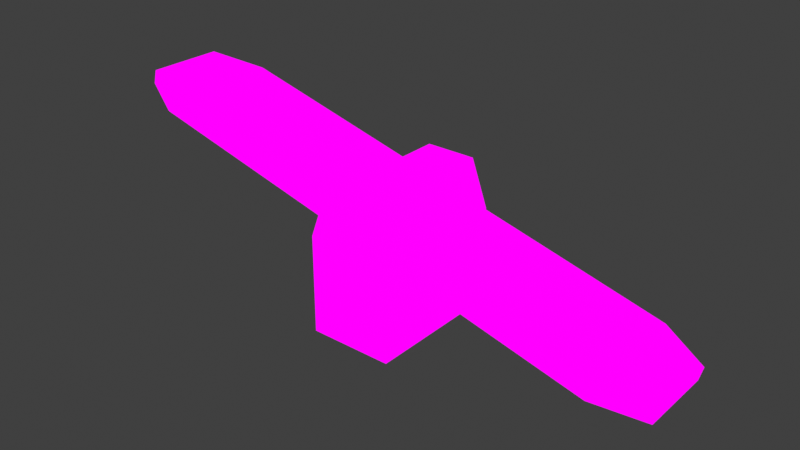 # Source: seeSaw.blend  (saved by Blender 3.2.14; exported with 4.5.12 LTS)
import bpy
from mathutils import Matrix  # noqa: F401  (used for matrix-valued properties, if any)

bpy.ops.wm.read_factory_settings(use_empty=True)
scene = bpy.context.scene
scene.name = 'Scene'

# ---- collections
col_collection = bpy.data.collections.new('Collection'); scene.collection.children.link(col_collection)

# ---- images (referenced by path relative to the original .blend; pixels are not part of the script)
import os
ASSET_DIR = os.environ.get("B2B_ASSET_DIR", "")  # directory of the original .blend (textures are referenced by path, not embedded)
HERE = os.path.dirname(os.path.abspath(__file__))  # packed textures are extracted next to this script under _unpacked/

def load_image(name, relpath, width, height, colorspace="sRGB"):
    """Load a texture the original file referenced (path relative to the .blend, or extracted next to this script)."""
    p = next((c for c in (os.path.join(HERE, relpath), os.path.join(ASSET_DIR, relpath)) if relpath and os.path.exists(c)), "")
    if p:
        img = bpy.data.images.load(p, check_existing=True)
        img.name = name
    else:  # same state as the original file: an image datablock whose file is absent (Cycles renders it pink)
        img = bpy.data.images.new(name, width, height)
        img.source = "FILE"
        img.filepath = "//" + (relpath or name)
    img.colorspace_settings.name = colorspace
    return img
img_newcontainaers_png_001 = load_image('newContainaers.png.001', 'newContainaers.png', 1024, 1024, 'sRGB')

# ---- materials (node trees are filled in below, after node groups)
mat_newcontainaers = bpy.data.materials.new('newContainaers')
mat_newcontainaers.alpha_threshold = 0.0
mat_newcontainaers.use_transparent_shadow = False
mat_newcontainaers.line_color = (0.0, 0.0, 0.0, 1.0)

# ---- material node trees
mat_newcontainaers.use_nodes = True; mat_newcontainaers.node_tree.nodes.clear()
_N = mat_newcontainaers.node_tree.nodes; _L = mat_newcontainaers.node_tree.links
n0 = _N.new('ShaderNodeOutputMaterial'); n0.name = 'Material Output'; n0.location = (400, 0)
n1 = _N.new('ShaderNodeLightPath'); n1.name = 'Light Path'; n1.location = (0, 250)
n2 = _N.new('ShaderNodeBsdfTransparent'); n2.name = 'Transparent BSDF'; n2.location = (-200, -100)
n3 = _N.new('ShaderNodeEmission'); n3.name = 'Emission'; n3.location = (-200, -200)
n4 = _N.new('ShaderNodeMixShader'); n4.name = 'Mix Shader'; n4.location = (200, 0)
n5 = _N.new('ShaderNodeMixShader'); n5.name = 'Mix Shader.001'; n5.location = (0, -100)
n6 = _N.new('ShaderNodeTexImage'); n6.name = 'Image Texture'; n6.location = (-500, 100)
n6.image = img_newcontainaers_png_001
n6.interpolation = 'Closest'
_L.new(n6.outputs[0], n3.inputs[0])
_L.new(n6.outputs[1], n5.inputs[0])
_L.new(n2.outputs[0], n5.inputs[1])
_L.new(n2.outputs[0], n4.inputs[1])
_L.new(n3.outputs[0], n5.inputs[2])
_L.new(n5.outputs[0], n4.inputs[2])
_L.new(n1.outputs[0], n4.inputs[0])
_L.new(n4.outputs[0], n0.inputs[0])
n0.is_active_output = True

# ---- world
world_world = bpy.data.worlds.new('World'); scene.world = world_world
world_world.use_nodes = True; world_world.node_tree.nodes.clear()
_N = world_world.node_tree.nodes; _L = world_world.node_tree.links
n0 = _N.new('ShaderNodeOutputWorld'); n0.name = 'World Output'; n0.location = (300, 300)
n1 = _N.new('ShaderNodeBackground'); n1.name = 'Background'; n1.location = (10, 300)
n1.inputs[0].default_value = (0.05088, 0.05088, 0.05088, 1.0)
_L.new(n1.outputs[0], n0.inputs[0])
n0.is_active_output = True
world_world.color = (0.05088, 0.05088, 0.05088)
world_world.use_sun_shadow = False
world_world.sun_shadow_jitter_overblur = 0.0

# ---- meshes
me_cube = bpy.data.meshes.new('Cube')
me_cube.from_pydata([(-0.2486, 0.2492, 0.3541), (-0.2486, -0.2508, 0.3541), (-0.2362, -0.2508, 0.4031), (-0.2362, 0.2492, 0.4031), (0.2486, -0.2508, 0.2806), (0.2486, 0.2492, 0.2806), (0.2362, 0.2492, 0.2316), (0.2362, -0.2508, 0.2316), (0.9757, -0.2508, 0.0969), (-0.9633, 0.2492, 0.5869), (-0.9633, -0.2508, 0.5869), (-0.4786, 0.2492, 0.4644), (-0.4786, -0.2508, 0.4644), (0.9757, 0.2492, 0.0969), (0.006197, 0.2492, 0.3419), (0.491, 0.2492, 0.2194), (0.4786, 0.2492, 0.1703), (0.9633, 0.2492, 0.04785), (-0.006197, 0.2492, 0.2928), (0.491, -0.2508, 0.2194), (-0.491, 0.2492, 0.4153), (0.9633, -0.2508, 0.04785), (0.4786, -0.2508, 0.1703), (-0.491, -0.2508, 0.4153), (-0.9757, 0.2492, 0.5378), (0.006197, -0.2508, 0.3419), (-0.006197, -0.2508, 0.2928), (-0.9757, -0.2508, 0.5378), (0.11, -0.2947, 0.4589), (0.11, 0.2931, 0.4589), (-0.1668, -0.2947, 0.2714), (-0.09763, 0.2931, 0.4589), (-0.1668, 0.2931, -0.1309), (0.1792, 0.2931, -0.1309), (0.1792, 0.2931, 0.2714), (-0.1668, 0.2931, 0.2714), (-0.1668, -0.2947, -0.1309), (0.1792, -0.2947, -0.1309), (-0.09763, -0.2947, 0.4589), (0.1792, -0.2947, 0.2714), (1.171, -0.1568, 0.05281), (1.156, -0.1568, -0.006047), (1.156, 0.1552, -0.006047), (1.171, 0.1552, 0.05281), (-1.171, 0.1552, 0.5819), (-1.156, 0.1552, 0.6408), (-1.156, -0.1568, 0.6408), (-1.171, -0.1568, 0.5819), (-0.04184, 0.1755, 0.2297), (-0.02263, 0.1755, 0.3422), (-0.04184, 0.1755, -0.07027), (-0.04184, -0.1771, -0.07027), (-0.04184, -0.1771, 0.2297), (0.03502, -0.1771, 0.3422), (0.05424, -0.1771, 0.2297), (0.05424, 0.1755, 0.2297), (0.03502, 0.1755, 0.3422), (0.05424, -0.1771, -0.07027), (0.05424, 0.1755, -0.07027), (-0.02263, -0.1771, 0.3422)], [], [(18, 0, 3, 14), (23, 1, 2, 12), (12, 2, 3, 11), (23, 20, 0, 1), (16, 6, 5, 15), (26, 7, 4, 25), (25, 4, 5, 14), (26, 18, 6, 7), (22, 21, 8, 19), (17, 16, 15, 13), (21, 17, 42, 41), (27, 10, 46, 47), (6, 18, 14, 5), (0, 20, 11, 3), (20, 24, 9, 11), (7, 22, 19, 4), (1, 26, 25, 2), (27, 23, 12, 10), (10, 12, 11, 9), (2, 25, 14, 3), (4, 19, 15, 5), (19, 8, 13, 15), (22, 16, 17, 21), (7, 6, 16, 22), (1, 0, 18, 26), (27, 24, 20, 23), (36, 37, 39, 30), (33, 34, 55, 58), (33, 32, 35, 34), (38, 31, 49, 59), (34, 29, 56, 55), (38, 28, 29, 31), (34, 35, 31, 29), (30, 39, 28, 38), (35, 32, 50, 48), (44, 47, 46, 45), (41, 42, 43, 40), (13, 8, 40, 43), (24, 27, 47, 44), (8, 21, 41, 40), (9, 24, 44, 45), (17, 13, 43, 42), (10, 9, 45, 46), (54, 55, 56, 53), (57, 58, 55, 54), (50, 51, 52, 48), (48, 52, 59, 49), (30, 38, 59, 52), (32, 36, 51, 50), (37, 33, 58, 57), (36, 30, 52, 51), (29, 28, 53, 56), (39, 37, 57, 54), (31, 35, 48, 49), (28, 39, 54, 53)])
_uv = me_cube.uv_layers.new(name='UVMap')
_uv.uv.foreach_set('vector', [0.3751, 0.4999, 0.4062, 0.4999, 0.4062, 0.4999, 0.3751, 0.4999, 0.4374, 0.4168, 0.4062, 0.4168, 0.4062, 0.4168, 0.4374, 0.4168, 0.4374, 0.4168, 0.4062, 0.4168, 0.4062, 0.4999, 0.4374, 0.4999, 0.4374, 0.4168, 0.4374, 0.4999, 0.4062, 0.4999, 0.4062, 0.4168, 0.3126, 0.4999, 0.3438, 0.4999, 0.3438, 0.4999, 0.3126, 0.4999, 0.3749, 0.4168, 0.3438, 0.4168, 0.3438, 0.4168, 0.3749, 0.4168, 0.3749, 0.4168, 0.3438, 0.4168, 0.3438, 0.4999, 0.3749, 0.4999, 0.3749, 0.4168, 0.3749, 0.4999, 0.3438, 0.4999, 0.3438, 0.4168, 0.3124, 0.4168, 0.2501, 0.4168, 0.2501, 0.4168, 0.3124, 0.4168, 0.2501, 0.4999, 0.3124, 0.4999, 0.3124, 0.4999, 0.2501, 0.4999, 0.4893, 0.474, 0.4893, 0.474, 0.4893, 0.474, 0.4893, 0.474, 0.4999, 0.4168, 0.4999, 0.4168, 0.4999, 0.4168, 0.4999, 0.4168, 0.3438, 0.4999, 0.3749, 0.4999, 0.3749, 0.4999, 0.3438, 0.4999, 0.4062, 0.4999, 0.4374, 0.4999, 0.4374, 0.4999, 0.4062, 0.4999, 0.4376, 0.4999, 0.4999, 0.4999, 0.4999, 0.4999, 0.4376, 0.4999, 0.3438, 0.4168, 0.3126, 0.4168, 0.3126, 0.4168, 0.3438, 0.4168, 0.4062, 0.4168, 0.3751, 0.4168, 0.3751, 0.4168, 0.4062, 0.4168, 0.4999, 0.4168, 0.4376, 0.4168, 0.4376, 0.4168, 0.4999, 0.4168, 0.4999, 0.4168, 0.4376, 0.4168, 0.4376, 0.4999, 0.4999, 0.4999, 0.4062, 0.4168, 0.3751, 0.4168, 0.3751, 0.4999, 0.4062, 0.4999, 0.3438, 0.4168, 0.3126, 0.4168, 0.3126, 0.4999, 0.3438, 0.4999, 0.3124, 0.4168, 0.2501, 0.4168, 0.2501, 0.4999, 0.3124, 0.4999, 0.3124, 0.4168, 0.3124, 0.4999, 0.2501, 0.4999, 0.2501, 0.4168, 0.3438, 0.4168, 0.3438, 0.4999, 0.3126, 0.4999, 0.3126, 0.4168, 0.4062, 0.4168, 0.4062, 0.4999, 0.3751, 0.4999, 0.3751, 0.4168, 0.4999, 0.4168, 0.4999, 0.4999, 0.4376, 0.4999, 0.4376, 0.4168, 0.9376, 0.6665, 0.9999, 0.6665, 0.9999, 0.5835, 0.9376, 0.5835, 0.9376, 0.6665, 0.9376, 0.5835, 0.9376, 0.5835, 0.9376, 0.6665, 0.9376, 0.6665, 0.9999, 0.6665, 0.9999, 0.5835, 0.9376, 0.5835, 0.9999, 0.4583, 0.9999, 0.5417, 0.9999, 0.5417, 0.9999, 0.4583, 0.9376, 0.5835, 0.9376, 0.5835, 0.9376, 0.5835, 0.9376, 0.5835, 0.9999, 0.4583, 0.9376, 0.4583, 0.9376, 0.5417, 0.9999, 0.5417, 0.9376, 0.5835, 0.9999, 0.5835, 0.9999, 0.5835, 0.9376, 0.5835, 0.9376, 0.5835, 0.9999, 0.5835, 0.9999, 0.5835, 0.9376, 0.5835, 0.9999, 0.5835, 0.9999, 0.6665, 0.9999, 0.6665, 0.9999, 0.5835, 0.4999, 0.4999, 0.4999, 0.4168, 0.4999, 0.4168, 0.4999, 0.4999, 0.2501, 0.4168, 0.2501, 0.4999, 0.2501, 0.4999, 0.2501, 0.4168, 0.4893, 0.474, 0.4893, 0.474, 0.4893, 0.474, 0.4893, 0.474, 0.4893, 0.474, 0.4893, 0.474, 0.4893, 0.474, 0.4893, 0.474, 0.2501, 0.4168, 0.2501, 0.4168, 0.2501, 0.4168, 0.2501, 0.4168, 0.4999, 0.4999, 0.4999, 0.4999, 0.4999, 0.4999, 0.4999, 0.4999, 0.2501, 0.4999, 0.2501, 0.4999, 0.2501, 0.4999, 0.2501, 0.4999, 0.4893, 0.474, 0.4893, 0.474, 0.4893, 0.474, 0.4893, 0.474, 0.8126, 0.5835, 0.8749, 0.5835, 0.8749, 0.5835, 0.8126, 0.5835, 0.8126, 0.6665, 0.8749, 0.6665, 0.8749, 0.5835, 0.8126, 0.5835, 0.8126, 0.6665, 0.8749, 0.6665, 0.8749, 0.5835, 0.8126, 0.5835, 0.8126, 0.5835, 0.8749, 0.5835, 0.8749, 0.5835, 0.8126, 0.5835, 0.9376, 0.5835, 0.9376, 0.5835, 0.9376, 0.5835, 0.9376, 0.5835, 0.0, 0.0, 0.0, 0.0, 0.0, 0.0, 0.0, 0.0, 0.0, 0.0, 0.0, 0.0, 0.0, 0.0, 0.0, 0.0, 0.9376, 0.6665, 0.9376, 0.5835, 0.9376, 0.5835, 0.9376, 0.6665, 0.9376, 0.5417, 0.9376, 0.4583, 0.9376, 0.4583, 0.9376, 0.5417, 0.9999, 0.5835, 0.9999, 0.6665, 0.9999, 0.6665, 0.9999, 0.5835, 0.9999, 0.5835, 0.9999, 0.5835, 0.9999, 0.5835, 0.9999, 0.5835, 0.9999, 0.5835, 0.9999, 0.5835, 0.9999, 0.5835, 0.9999, 0.5835])
me_cube.materials.append(mat_newcontainaers)
me_cube.use_remesh_preserve_volume = False
me_cube.use_remesh_preserve_attributes = False
me_cube.use_mirror_vertex_groups = False
me_cube.update()

# ---- objects
ob_cube = bpy.data.objects.new('Cube', me_cube)

# ---- transforms, parenting, visibility, modifiers, constraints
ob_cube.location = (0.0, 0.0, 0.0)
ob_cube.lock_rotations_4d = False
ob_cube.empty_display_type = 'ARROWS'
ob_cube.lineart.crease_threshold = 0.0

# ---- collection membership
col_collection.objects.link(ob_cube)

# ---- scene / render settings (as saved in the file)
scene.frame_start = 1; scene.frame_end = 250; scene.frame_set(1)
scene.render.engine = 'BLENDER_EEVEE_NEXT'
scene.cycles.use_denoising = False
scene.cycles.samples = 128
scene.cycles.sampling_pattern = 'TABULATED_SOBOL'
scene.cycles.use_adaptive_sampling = False
scene.cycles.use_light_tree = False
scene.eevee.taa_samples = 1
scene.eevee.use_taa_reprojection = False
scene.view_settings.view_transform = 'Standard'
bpy.context.view_layer.update()

# ---- added for rendering (the .blend has no active camera): camera
cam_auto = bpy.data.cameras.new('AutoCamera')
cam_auto.lens = 50.0
cam_auto.sensor_width = 36.0
cam_auto.clip_end = 1000.0
ob_auto_camera = bpy.data.objects.new('AutoCamera', cam_auto)
scene.collection.objects.link(ob_auto_camera)
ob_auto_camera.location = (2.34516, -2.81498, 2.13108)
ob_auto_camera.rotation_euler = (1.09748, -7.21219e-08, 0.694738)
scene.camera = ob_auto_camera
bpy.context.view_layer.update()
